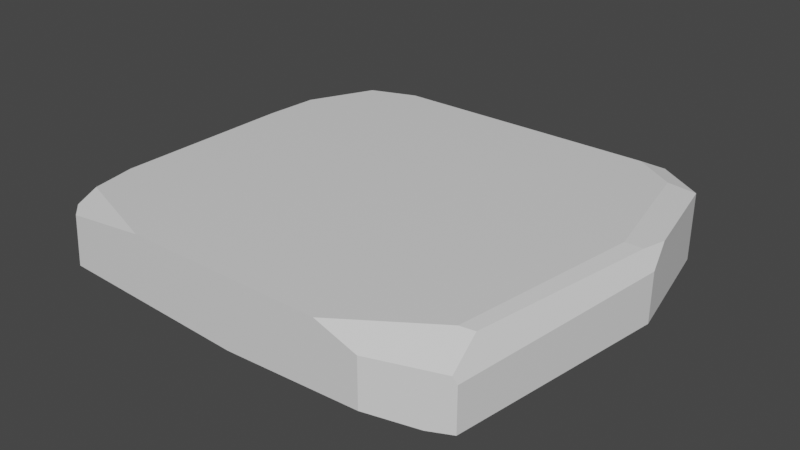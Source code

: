 # Source: Flat_Rock_1.blend  (saved by Blender 2.80.75; exported with 4.5.12 LTS)
import bpy
from mathutils import Matrix  # noqa: F401  (used for matrix-valued properties, if any)

bpy.ops.wm.read_factory_settings(use_empty=True)
scene = bpy.context.scene
scene.name = 'Scene'

# ---- collections
col_collection = bpy.data.collections.new('Collection'); scene.collection.children.link(col_collection)

# ---- materials (node trees are filled in below, after node groups)
mat_material = bpy.data.materials.new('Material')
mat_material.alpha_threshold = 0.0
mat_material.use_transparent_shadow = False
mat_material.line_color = (0.0, 0.0, 0.0, 1.0)

# ---- material node trees
mat_material.use_nodes = True; mat_material.node_tree.nodes.clear()
_N = mat_material.node_tree.nodes; _L = mat_material.node_tree.links
n0 = _N.new('ShaderNodeOutputMaterial'); n0.name = 'Material Output'; n0.location = (300, 300)
n1 = _N.new('ShaderNodeBsdfPrincipled'); n1.name = 'Principled BSDF'; n1.location = (10, 300)
n1.distribution = 'GGX'
n1.subsurface_method = 'BURLEY'
n1.inputs[2].default_value = 0.4
n1.inputs[3].default_value = 1.45
n1.inputs[27].default_value = (0.0, 0.0, 0.0, 1.0)
n1.inputs[28].default_value = 1.0
_L.new(n1.outputs[0], n0.inputs[0])
n0.is_active_output = True

# ---- world
world_world = bpy.data.worlds.new('World'); scene.world = world_world
world_world.use_nodes = True; world_world.node_tree.nodes.clear()
_N = world_world.node_tree.nodes; _L = world_world.node_tree.links
n0 = _N.new('ShaderNodeOutputWorld'); n0.name = 'World Output'; n0.location = (300, 300)
n1 = _N.new('ShaderNodeBackground'); n1.name = 'Background'; n1.location = (10, 300)
n1.inputs[0].default_value = (0.05088, 0.05088, 0.05088, 1.0)
_L.new(n1.outputs[0], n0.inputs[0])
n0.is_active_output = True
world_world.color = (0.05088, 0.05088, 0.05088)
world_world.use_sun_shadow = False
world_world.sun_shadow_jitter_overblur = 0.0

# ---- meshes
me_cube = bpy.data.meshes.new('Cube')
me_cube.from_pydata([(-1.117, -0.3944, -1.0), (1.117, 0.2294, -1.0), (-1.058, 0.541, 1.0), (0.9885, 0.8262, -1.0), (-1.058, -0.6972, -1.0), (-1.058, -0.6972, 1.0), (0.9602, -0.8465, -1.0), (-0.543, -1.0, 1.0), (-1.033, -0.8291, 1.0), (0.6412, -1.0, -0.7604), (0.855, -0.8971, -1.0), (-0.8357, 1.0, 0.5207), (-0.9052, 0.8567, 1.0), (0.6951, -0.8269, 1.0), (0.4366, -1.0, 1.0), (0.6412, -1.0, 0.5871), (0.9915, 0.1944, 1.0), (0.9885, 0.8262, 0.8849), (0.8586, 0.8081, 1.0), (0.8589, -0.7172, 1.0), (0.9602, -0.8465, 0.2251), (0.9421, -0.8552, 0.4163), (1.069, 0.2159, 0.9293), (1.093, 0.3421, 0.8849), (0.9217, -0.694, 0.943), (1.117, 0.2294, 0.402), (-0.9516, -1.0, 0.7418), (-1.011, -0.9442, 0.8055), (-0.03701, -0.9878, -1.0), (-0.03492, -1.0, -0.9634), (-1.019, -0.9027, -1.0), (-0.9755, -1.0, -0.7148), (-1.005, -0.9737, -0.7873), (-0.6792, 0.9393, 1.0), (-0.6468, 1.0, 0.8017), (0.655, 0.9393, 1.0), (0.76, 0.9746, 0.8849), (0.7208, 1.0, 0.8017), (-1.075, -0.6123, 1.0), (-1.117, -0.3944, 0.01808), (-1.075, 0.2787, 1.0), (-1.075, -0.3826, 1.0), (-0.8357, 1.0, -0.5515), (0.8713, 0.9023, -1.0), (0.7208, 1.0, -0.5515), (-1.077, 0.2494, -1.0), (-0.9329, 0.5585, -1.0), (-1.058, 0.541, -0.7709), (-0.7729, 0.9023, -1.0), (-0.8606, 0.9487, -0.787)], [], [(34, 11, 12, 33), (46, 3, 1, 0, 45), (41, 40, 39, 38), (48, 43, 3, 46), (0, 1, 6, 4), (13, 5, 8, 7, 14), (32, 27, 8, 5, 4, 30), (35, 33, 12, 2, 18), (24, 21, 20, 25, 23, 22), (35, 18, 17, 36), (3, 17, 23, 25, 1), (18, 16, 22, 23, 17), (16, 19, 24, 22), (13, 14, 15, 21, 24, 19), (6, 20, 21, 15, 9, 10), (1, 25, 20, 6), (8, 27, 26, 7), (31, 26, 27, 32), (29, 31, 32, 30, 28), (9, 15, 14, 7, 26, 31, 29), (9, 29, 28, 10), (4, 6, 10, 28, 30), (44, 37, 36, 17, 3, 43), (42, 11, 34, 37, 44), (35, 36, 37, 34, 33), (18, 2, 40, 41, 16), (16, 41, 38, 5, 13, 19), (4, 5, 38, 39, 0), (49, 42, 44, 43, 48), (47, 2, 12, 11, 42, 49), (46, 45, 47, 49, 48), (0, 39, 40, 2, 47, 45)])
_uv = me_cube.uv_layers.new(name='UVMap')
_uv.uv.foreach_set('vector', [0.8502, 0.5303, 0.8151, 0.5, 0.625, 0.7305, 0.7692, 0.6274, 0.3903, 0.8125, 0.625, 0.8125, 0.625, 0.875, 0.375, 0.875, 0.375, 0.832, 0.6203, 0.125, 0.625, 0.08003, 0.5023, 0.625, 0.625, 0.58, 0.3907, 0.7647, 0.625, 0.7851, 0.625, 0.8125, 0.3903, 0.8125, 0.375, 0.875, 0.625, 0.875, 0.625, 0.9375, 0.375, 0.9375, 0.4078, 0.1875, 0.625, 0.1875, 0.625, 0.2147, 0.5554, 0.25, 0.4062, 0.25, 0.4016, 0.5054, 0.6007, 0.5115, 0.625, 0.5353, 0.625, 0.5625, 0.375, 0.5625, 0.375, 0.5201, 0.3976, 0.01975, 0.5951, 0.008259, 0.625, 0.01952, 0.625, 0.0625, 0.3909, 0.0625, 0.3753, 0.5656, 0.3163, 0.6626, 0.2781, 0.6875, 0.3002, 0.625, 0.3606, 0.6132, 0.3804, 0.125, 0.3976, 0.01975, 0.3909, 0.0625, 0.375, 0.0625, 0.375, 0.009149, 0.125, 0.5625, 0.3606, 0.5625, 0.3606, 0.6132, 0.3002, 0.625, 0.125, 0.625, 0.3909, 0.0625, 0.389, 0.125, 0.3804, 0.125, 0.375, 0.1132, 0.375, 0.0625, 0.389, 0.125, 0.3897, 0.1805, 0.3824, 0.1777, 0.3804, 0.125, 0.4078, 0.1875, 0.4062, 0.25, 0.5734, 0.25, 0.3163, 0.6626, 0.3753, 0.5656, 0.3897, 0.4563, 0.125, 0.6875, 0.2781, 0.6875, 0.302, 0.6911, 0.3234, 0.75, 0.1549, 0.75, 0.125, 0.7081, 0.125, 0.625, 0.3002, 0.625, 0.2781, 0.6875, 0.125, 0.6875, 0.625, 0.5353, 0.6007, 0.5115, 0.5927, 0.4926, 0.625, 0.4304, 0.4106, 0.4963, 0.5927, 0.4926, 0.6007, 0.5115, 0.4016, 0.5054, 0.3796, 0.353, 0.4106, 0.4963, 0.4016, 0.5054, 0.375, 0.5201, 0.5178, 0.995, 0.4049, 0.25, 0.5734, 0.25, 0.625, 0.2812, 0.625, 0.4304, 0.5927, 0.4926, 0.4106, 0.4963, 0.3796, 0.353, 0.4049, 0.25, 0.3796, 0.353, 0.4046, 0.4411, 0.625, 0.9581, 0.375, 0.9375, 0.625, 0.9375, 0.625, 0.9581, 0.5178, 0.995, 0.375, 0.9799, 0.1811, 0.5, 0.3502, 0.5, 0.3606, 0.5091, 0.3606, 0.5625, 0.125, 0.5625, 0.125, 0.5351, 0.6811, 0.5, 0.8151, 0.5, 0.8502, 0.5303, 0.8502, 0.75, 0.6811, 0.75, 0.3976, 0.01975, 0.375, 0.009149, 0.3502, 0.5, 0.8502, 0.5303, 0.7692, 0.6274, 0.3909, 0.0625, 0.625, 0.0625, 0.625, 0.08003, 0.6203, 0.125, 0.389, 0.125, 0.389, 0.125, 0.6203, 0.125, 0.625, 0.17, 0.625, 0.1875, 0.4078, 0.1875, 0.3897, 0.1805, 0.375, 0.5625, 0.625, 0.5625, 0.625, 0.58, 0.5023, 0.625, 0.375, 0.625, 0.4016, 0.743, 0.4311, 0.75, 0.6811, 0.75, 0.125, 0.5351, 0.3593, 0.724, 0.4036, 0.6875, 0.625, 0.6875, 0.625, 0.7305, 0.5651, 0.75, 0.4311, 0.75, 0.4016, 0.743, 0.3903, 0.8125, 0.375, 0.832, 0.4036, 0.6875, 0.4016, 0.743, 0.3593, 0.724, 0.375, 0.625, 0.5023, 0.625, 0.625, 0.67, 0.625, 0.6875, 0.4036, 0.6875, 0.375, 0.668])
me_cube.materials.append(mat_material)
me_cube.use_remesh_preserve_volume = False
me_cube.use_remesh_preserve_attributes = False
me_cube.use_mirror_vertex_groups = False
me_cube.update()

# ---- objects
ob_cube = bpy.data.objects.new('Cube', me_cube)

# ---- transforms, parenting, visibility, modifiers, constraints
ob_cube.location = (0.0, 0.0, 0.0)
ob_cube.scale = (4.801, 4.801, 0.8333)
ob_cube.lock_rotations_4d = False
ob_cube.empty_display_type = 'ARROWS'
ob_cube.lineart.crease_threshold = 0.0

# ---- collection membership
col_collection.objects.link(ob_cube)

# ---- scene / render settings (as saved in the file)
scene.frame_start = 1; scene.frame_end = 250; scene.frame_set(1)
scene.render.engine = 'BLENDER_EEVEE_NEXT'
scene.cycles.use_denoising = False
scene.cycles.samples = 128
scene.cycles.sampling_pattern = 'TABULATED_SOBOL'
scene.cycles.use_adaptive_sampling = False
scene.cycles.use_light_tree = False
scene.view_settings.view_transform = 'Filmic'
bpy.context.view_layer.update()

# ---- added for rendering (the .blend has no active camera and no usable light): camera, sun
cam_auto = bpy.data.cameras.new('AutoCamera')
cam_auto.lens = 50.0
cam_auto.sensor_width = 36.0
cam_auto.clip_end = 1000.0
ob_auto_camera = bpy.data.objects.new('AutoCamera', cam_auto)
scene.collection.objects.link(ob_auto_camera)
ob_auto_camera.location = (13.408, -16.0896, 10.7264)
ob_auto_camera.rotation_euler = (1.09748, -7.21219e-08, 0.694738)
scene.camera = ob_auto_camera
light_auto_sun = bpy.data.lights.new('AutoSun', 'SUN')
light_auto_sun.energy = 3.0
light_auto_sun.angle = 0.0523599
ob_auto_sun = bpy.data.objects.new('AutoSun', light_auto_sun)
scene.collection.objects.link(ob_auto_sun)
ob_auto_sun.rotation_euler = (0.872665, 0.174533, 0.523599)
bpy.context.view_layer.update()
